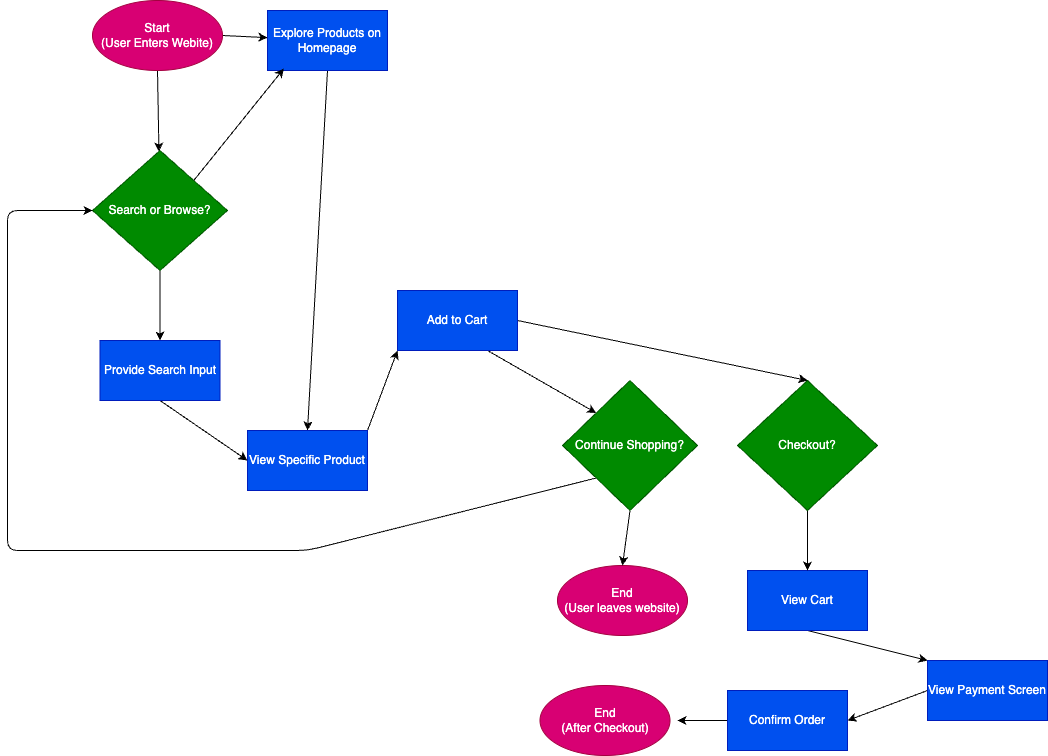

The diagram above was exported from draw.io. Its source (the exported page's mxGraphModel, read from the mxfile embedded in the PNG):
<mxGraphModel dx="1327" dy="1258" grid="1" gridSize="10" guides="1" tooltips="1" connect="1" arrows="1" fold="1" page="0" pageScale="1" pageWidth="850" pageHeight="1100" math="0" shadow="0">
  <root>
    <mxCell id="0" />
    <mxCell id="1" parent="0" />
    <mxCell id="30" style="edgeStyle=none;html=1;exitX=0.5;exitY=1;exitDx=0;exitDy=0;" edge="1" parent="1" source="2" target="19">
      <mxGeometry relative="1" as="geometry" />
    </mxCell>
    <mxCell id="31" style="edgeStyle=none;html=1;exitX=1;exitY=0.5;exitDx=0;exitDy=0;" edge="1" parent="1" source="2" target="13">
      <mxGeometry relative="1" as="geometry" />
    </mxCell>
    <mxCell id="2" value="Start &lt;br&gt;(User Enters Webite)" style="ellipse;whiteSpace=wrap;html=1;fillColor=#d80073;strokeColor=#A50040;fontColor=#ffffff;" vertex="1" parent="1">
      <mxGeometry x="95" y="170" width="130" height="70" as="geometry" />
    </mxCell>
    <mxCell id="3" value="End&lt;br&gt;(User leaves website)" style="ellipse;whiteSpace=wrap;html=1;fillColor=#d80073;strokeColor=#A50040;fontColor=#ffffff;" vertex="1" parent="1">
      <mxGeometry x="560" y="735" width="130" height="70" as="geometry" />
    </mxCell>
    <mxCell id="10" value="End&lt;br&gt;(After Checkout)" style="ellipse;whiteSpace=wrap;html=1;fillColor=#d80073;strokeColor=#A50040;fontColor=#ffffff;" vertex="1" parent="1">
      <mxGeometry x="542.5" y="855" width="130" height="70" as="geometry" />
    </mxCell>
    <mxCell id="34" style="edgeStyle=none;html=1;exitX=0.5;exitY=1;exitDx=0;exitDy=0;entryX=0;entryY=0.5;entryDx=0;entryDy=0;" edge="1" parent="1" source="12" target="14">
      <mxGeometry relative="1" as="geometry" />
    </mxCell>
    <mxCell id="12" value="Provide Search Input" style="whiteSpace=wrap;html=1;fillColor=#0050ef;fontColor=#ffffff;strokeColor=#001DBC;" vertex="1" parent="1">
      <mxGeometry x="102.5" y="510" width="120" height="60" as="geometry" />
    </mxCell>
    <mxCell id="35" style="edgeStyle=none;html=1;exitX=0.5;exitY=1;exitDx=0;exitDy=0;entryX=0.5;entryY=0;entryDx=0;entryDy=0;" edge="1" parent="1" source="13" target="14">
      <mxGeometry relative="1" as="geometry" />
    </mxCell>
    <mxCell id="13" value="Explore Products on Homepage" style="whiteSpace=wrap;html=1;fillColor=#0050ef;fontColor=#ffffff;strokeColor=#001DBC;" vertex="1" parent="1">
      <mxGeometry x="270" y="180" width="120" height="60" as="geometry" />
    </mxCell>
    <mxCell id="36" style="edgeStyle=none;html=1;exitX=1;exitY=0;exitDx=0;exitDy=0;entryX=0;entryY=1;entryDx=0;entryDy=0;" edge="1" parent="1" source="14" target="15">
      <mxGeometry relative="1" as="geometry" />
    </mxCell>
    <mxCell id="14" value="View Specific Product" style="whiteSpace=wrap;html=1;fillColor=#0050ef;fontColor=#ffffff;strokeColor=#001DBC;" vertex="1" parent="1">
      <mxGeometry x="250" y="600" width="120" height="60" as="geometry" />
    </mxCell>
    <mxCell id="37" style="edgeStyle=none;html=1;exitX=0.75;exitY=1;exitDx=0;exitDy=0;entryX=0;entryY=0;entryDx=0;entryDy=0;" edge="1" parent="1" source="15" target="20">
      <mxGeometry relative="1" as="geometry" />
    </mxCell>
    <mxCell id="38" style="edgeStyle=none;html=1;exitX=1;exitY=0.5;exitDx=0;exitDy=0;entryX=0.5;entryY=0;entryDx=0;entryDy=0;" edge="1" parent="1" source="15" target="22">
      <mxGeometry relative="1" as="geometry" />
    </mxCell>
    <mxCell id="15" value="Add to Cart" style="whiteSpace=wrap;html=1;fillColor=#0050ef;fontColor=#ffffff;strokeColor=#001DBC;" vertex="1" parent="1">
      <mxGeometry x="400" y="460" width="120" height="60" as="geometry" />
    </mxCell>
    <mxCell id="41" style="edgeStyle=none;html=1;exitX=0.5;exitY=1;exitDx=0;exitDy=0;entryX=0;entryY=0;entryDx=0;entryDy=0;" edge="1" parent="1" source="16" target="17">
      <mxGeometry relative="1" as="geometry" />
    </mxCell>
    <mxCell id="16" value="View Cart" style="whiteSpace=wrap;html=1;fillColor=#0050ef;fontColor=#ffffff;strokeColor=#001DBC;" vertex="1" parent="1">
      <mxGeometry x="750" y="740" width="120" height="60" as="geometry" />
    </mxCell>
    <mxCell id="42" style="edgeStyle=none;html=1;exitX=0;exitY=0.5;exitDx=0;exitDy=0;entryX=1;entryY=0.5;entryDx=0;entryDy=0;" edge="1" parent="1" source="17" target="18">
      <mxGeometry relative="1" as="geometry" />
    </mxCell>
    <mxCell id="17" value="View Payment Screen" style="whiteSpace=wrap;html=1;fillColor=#0050ef;fontColor=#ffffff;strokeColor=#001DBC;" vertex="1" parent="1">
      <mxGeometry x="930" y="830" width="120" height="60" as="geometry" />
    </mxCell>
    <mxCell id="43" style="edgeStyle=none;html=1;exitX=0;exitY=0.5;exitDx=0;exitDy=0;" edge="1" parent="1" source="18">
      <mxGeometry relative="1" as="geometry">
        <mxPoint x="680" y="890" as="targetPoint" />
      </mxGeometry>
    </mxCell>
    <mxCell id="18" value="Confirm Order" style="whiteSpace=wrap;html=1;fillColor=#0050ef;fontColor=#ffffff;strokeColor=#001DBC;" vertex="1" parent="1">
      <mxGeometry x="730" y="860" width="120" height="60" as="geometry" />
    </mxCell>
    <mxCell id="32" style="edgeStyle=none;html=1;exitX=0.5;exitY=1;exitDx=0;exitDy=0;entryX=0.5;entryY=0;entryDx=0;entryDy=0;" edge="1" parent="1" source="19" target="12">
      <mxGeometry relative="1" as="geometry" />
    </mxCell>
    <mxCell id="33" style="edgeStyle=none;html=1;exitX=1;exitY=0;exitDx=0;exitDy=0;entryX=0.136;entryY=0.969;entryDx=0;entryDy=0;entryPerimeter=0;" edge="1" parent="1" source="19" target="13">
      <mxGeometry relative="1" as="geometry" />
    </mxCell>
    <mxCell id="19" value="Search or Browse?" style="rhombus;whiteSpace=wrap;html=1;fillColor=#008a00;fontColor=#ffffff;strokeColor=#005700;" vertex="1" parent="1">
      <mxGeometry x="95" y="320" width="135" height="120" as="geometry" />
    </mxCell>
    <mxCell id="39" style="edgeStyle=none;html=1;exitX=0;exitY=1;exitDx=0;exitDy=0;" edge="1" parent="1" source="20" target="19">
      <mxGeometry relative="1" as="geometry">
        <Array as="points">
          <mxPoint x="310" y="720" />
          <mxPoint x="10" y="720" />
          <mxPoint x="10" y="380" />
        </Array>
      </mxGeometry>
    </mxCell>
    <mxCell id="45" style="edgeStyle=none;html=1;exitX=0.5;exitY=1;exitDx=0;exitDy=0;entryX=0.5;entryY=0;entryDx=0;entryDy=0;" edge="1" parent="1" source="20" target="3">
      <mxGeometry relative="1" as="geometry" />
    </mxCell>
    <mxCell id="20" value="Continue Shopping?" style="rhombus;whiteSpace=wrap;html=1;fillColor=#008a00;fontColor=#ffffff;strokeColor=#005700;" vertex="1" parent="1">
      <mxGeometry x="565" y="550" width="135" height="130" as="geometry" />
    </mxCell>
    <mxCell id="40" style="edgeStyle=none;html=1;exitX=0.5;exitY=1;exitDx=0;exitDy=0;entryX=0.5;entryY=0;entryDx=0;entryDy=0;" edge="1" parent="1" source="22" target="16">
      <mxGeometry relative="1" as="geometry" />
    </mxCell>
    <mxCell id="22" value="Checkout?" style="rhombus;whiteSpace=wrap;html=1;fillColor=#008a00;fontColor=#ffffff;strokeColor=#005700;" vertex="1" parent="1">
      <mxGeometry x="740" y="550" width="140" height="130" as="geometry" />
    </mxCell>
    <mxCell id="25" value="" style="shape=stencil(nZPBboMwDIafJncI1boeB1vby6RJPewcEZdECzVK0wF7+gVwKGm1aRrikHy2bPz7h2VF3e2saNQrSjCMJ7Jj2TPjPF1xzoY3kf1E1pv1BCqrJSVdwUF/AcGE6EVLOEeJDtE43cSwxNMJShcxYS22cdoRTdy1ERXcgUMpzD1919KpiT7y9ZXvQVcqdE4fNlOkFiGZJjkrIbFdoOyFJU9sOCcsKyyii1AI1F0BZhA16EX1GN/+LX8ewcLJ/a8ELfFTmAvpQjO5Pgjlx2uGo28jjAGDlRU1y/IGrK7Bgb2NvV0Deau0g0MjyqFC653kmXK18bfUH4/amAIN2rFVth0fz8/O4gcsIsn4zJGwMa91ThOAddD9qEt6u5dbXXaA/ptt7++hShCzD8ale7uwCyG1cMqKmCCDVnPl3zbjOS0ndo/nCwNR3uKXHPk3);whiteSpace=wrap;html=1;" vertex="1" parent="1">
      <mxGeometry x="390" y="700" width="210" height="130" as="geometry" />
    </mxCell>
  </root>
</mxGraphModel>